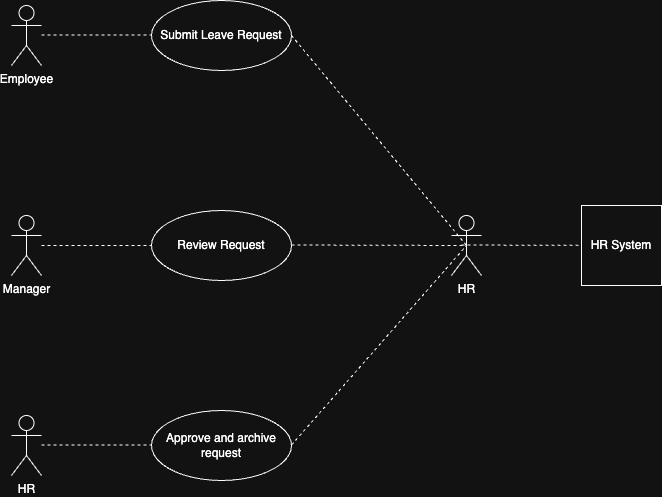

The diagram above was exported from draw.io. Its source (the exported page's mxGraphModel, read from the mxfile embedded in the PNG):
<mxGraphModel dx="1018" dy="655" grid="1" gridSize="10" guides="1" tooltips="1" connect="1" arrows="1" fold="1" page="1" pageScale="1" pageWidth="850" pageHeight="1100" math="0" shadow="0">
  <root>
    <mxCell id="0" />
    <mxCell id="1" parent="0" />
    <mxCell id="U6uW7gDq6I8hZxkWQtA4-1" value="Employee" style="shape=umlActor;verticalLabelPosition=bottom;verticalAlign=top;html=1;" parent="1" vertex="1">
      <mxGeometry x="170" y="70" width="30" height="60" as="geometry" />
    </mxCell>
    <mxCell id="U6uW7gDq6I8hZxkWQtA4-2" value="Manager" style="shape=umlActor;verticalLabelPosition=bottom;verticalAlign=top;html=1;" parent="1" vertex="1">
      <mxGeometry x="170" y="280" width="30" height="60" as="geometry" />
    </mxCell>
    <mxCell id="U6uW7gDq6I8hZxkWQtA4-3" value="HR" style="shape=umlActor;verticalLabelPosition=bottom;verticalAlign=top;html=1;" parent="1" vertex="1">
      <mxGeometry x="170" y="480" width="30" height="60" as="geometry" />
    </mxCell>
    <mxCell id="U6uW7gDq6I8hZxkWQtA4-4" value="HR" style="shape=umlActor;verticalLabelPosition=bottom;verticalAlign=top;html=1;" parent="1" vertex="1">
      <mxGeometry x="610" y="280" width="30" height="60" as="geometry" />
    </mxCell>
    <mxCell id="U6uW7gDq6I8hZxkWQtA4-5" value="Submit Leave Request" style="ellipse;whiteSpace=wrap;html=1;" parent="1" vertex="1">
      <mxGeometry x="310" y="65" width="140" height="70" as="geometry" />
    </mxCell>
    <mxCell id="U6uW7gDq6I8hZxkWQtA4-6" value="Approve and archive request" style="ellipse;whiteSpace=wrap;html=1;" parent="1" vertex="1">
      <mxGeometry x="310" y="475" width="140" height="70" as="geometry" />
    </mxCell>
    <mxCell id="U6uW7gDq6I8hZxkWQtA4-7" value="Review Request" style="ellipse;whiteSpace=wrap;html=1;" parent="1" vertex="1">
      <mxGeometry x="310" y="275" width="140" height="70" as="geometry" />
    </mxCell>
    <mxCell id="U6uW7gDq6I8hZxkWQtA4-9" value="" style="endArrow=none;dashed=1;html=1;rounded=0;" parent="1" source="U6uW7gDq6I8hZxkWQtA4-2" target="U6uW7gDq6I8hZxkWQtA4-7" edge="1">
      <mxGeometry width="50" height="50" relative="1" as="geometry">
        <mxPoint x="200" y="360" as="sourcePoint" />
        <mxPoint x="270.71067811865476" y="310" as="targetPoint" />
      </mxGeometry>
    </mxCell>
    <mxCell id="U6uW7gDq6I8hZxkWQtA4-10" value="" style="endArrow=none;dashed=1;html=1;rounded=0;entryX=0.5;entryY=0.5;entryDx=0;entryDy=0;entryPerimeter=0;" parent="1" target="U6uW7gDq6I8hZxkWQtA4-4" edge="1">
      <mxGeometry width="50" height="50" relative="1" as="geometry">
        <mxPoint x="450" y="309.5" as="sourcePoint" />
        <mxPoint x="560" y="309.5" as="targetPoint" />
      </mxGeometry>
    </mxCell>
    <mxCell id="U6uW7gDq6I8hZxkWQtA4-11" value="" style="endArrow=none;dashed=1;html=1;rounded=0;" parent="1" edge="1">
      <mxGeometry width="50" height="50" relative="1" as="geometry">
        <mxPoint x="200" y="99.5" as="sourcePoint" />
        <mxPoint x="310" y="99.5" as="targetPoint" />
      </mxGeometry>
    </mxCell>
    <mxCell id="U6uW7gDq6I8hZxkWQtA4-12" value="" style="endArrow=none;dashed=1;html=1;rounded=0;entryX=0.5;entryY=0.5;entryDx=0;entryDy=0;entryPerimeter=0;exitX=1;exitY=0.5;exitDx=0;exitDy=0;" parent="1" source="U6uW7gDq6I8hZxkWQtA4-5" target="U6uW7gDq6I8hZxkWQtA4-4" edge="1">
      <mxGeometry width="50" height="50" relative="1" as="geometry">
        <mxPoint x="460" y="99.5" as="sourcePoint" />
        <mxPoint x="570" y="99.5" as="targetPoint" />
      </mxGeometry>
    </mxCell>
    <mxCell id="U6uW7gDq6I8hZxkWQtA4-13" value="" style="endArrow=none;dashed=1;html=1;rounded=0;" parent="1" edge="1">
      <mxGeometry width="50" height="50" relative="1" as="geometry">
        <mxPoint x="200" y="509.5" as="sourcePoint" />
        <mxPoint x="310" y="509.5" as="targetPoint" />
      </mxGeometry>
    </mxCell>
    <mxCell id="U6uW7gDq6I8hZxkWQtA4-14" value="" style="endArrow=none;dashed=1;html=1;rounded=0;entryX=0.5;entryY=0.5;entryDx=0;entryDy=0;entryPerimeter=0;" parent="1" target="U6uW7gDq6I8hZxkWQtA4-4" edge="1">
      <mxGeometry width="50" height="50" relative="1" as="geometry">
        <mxPoint x="450" y="509.5" as="sourcePoint" />
        <mxPoint x="560" y="509.5" as="targetPoint" />
      </mxGeometry>
    </mxCell>
    <mxCell id="U6uW7gDq6I8hZxkWQtA4-15" value="HR System" style="whiteSpace=wrap;html=1;aspect=fixed;" parent="1" vertex="1">
      <mxGeometry x="740" y="270" width="80" height="80" as="geometry" />
    </mxCell>
    <mxCell id="U6uW7gDq6I8hZxkWQtA4-16" value="" style="endArrow=none;dashed=1;html=1;rounded=0;" parent="1" target="U6uW7gDq6I8hZxkWQtA4-15" edge="1">
      <mxGeometry width="50" height="50" relative="1" as="geometry">
        <mxPoint x="620" y="309.5" as="sourcePoint" />
        <mxPoint x="730" y="309.5" as="targetPoint" />
      </mxGeometry>
    </mxCell>
  </root>
</mxGraphModel>